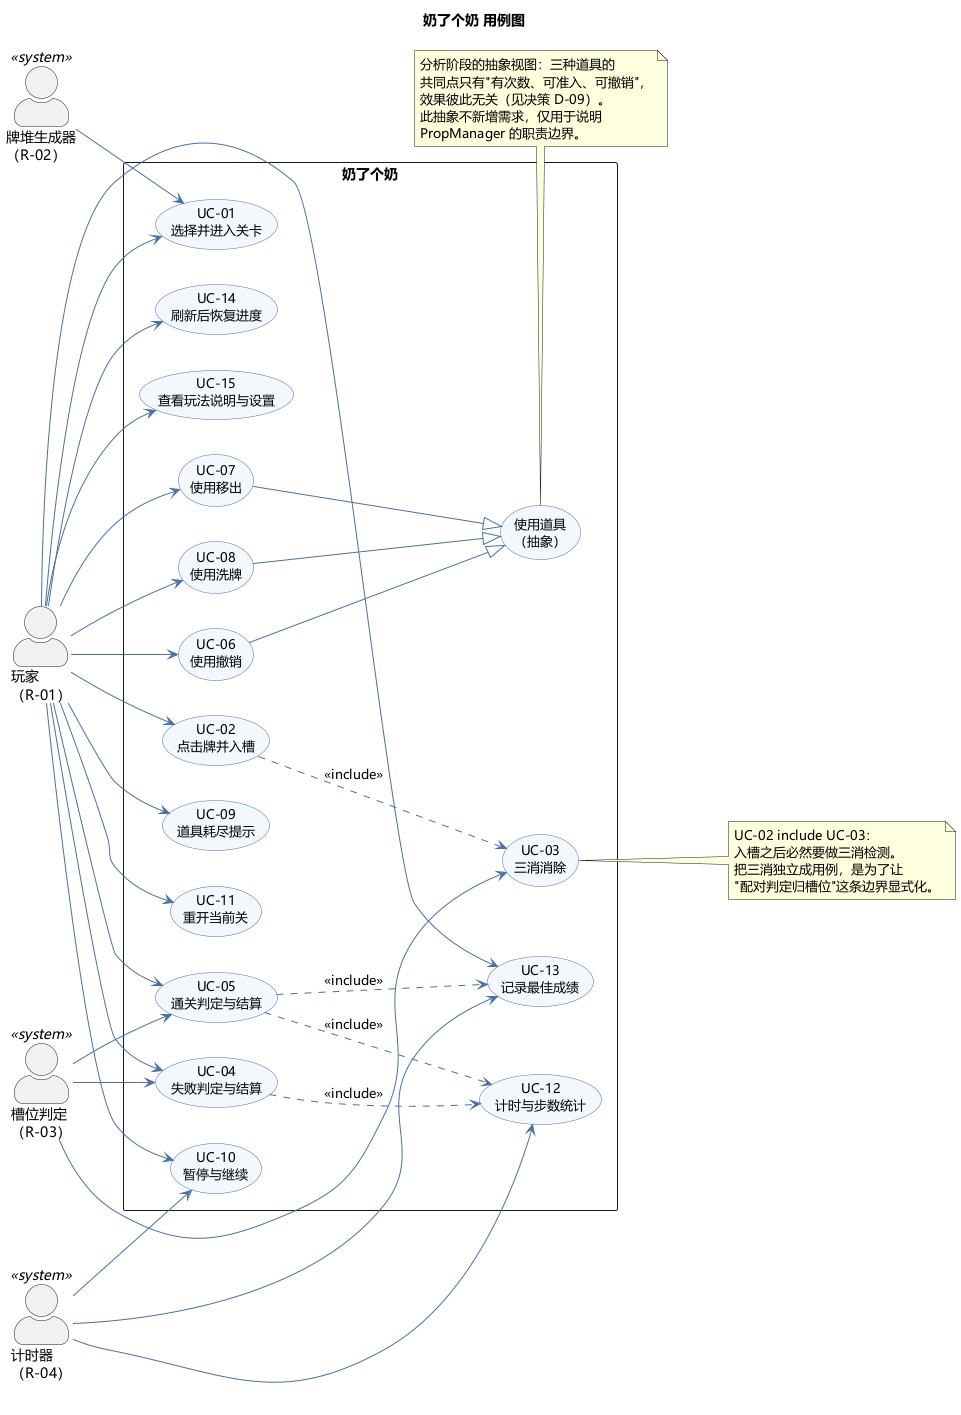

The diagram above was rendered by PlantUML. Its source (embedded in the PNG):
@startuml
!pragma layout dot
' 奶了个奶 —— 用例图（系统分析阶段）
' 依据：docs/02-需求分析.md v1.1（已冻结）
' 说明：4 个参与者中，除"玩家"外均为系统参与者，用于显式表达"谁拥有判定权"

title 奶了个奶 用例图

left to right direction
skinparam shadowing false
skinparam packageStyle rectangle
skinparam defaultFontName "Microsoft YaHei"
skinparam actorStyle awesome
skinparam usecase {
  BackgroundColor #F4F8FC
  BorderColor #4A6FA5
  ArrowColor #4A6FA5
  FontSize 13
}

actor "玩家\n（R-01）" as Player
actor "牌堆生成器\n（R-02）" as Gen <<system>>
actor "槽位判定\n（R-03）" as TrayJudge <<system>>
actor "计时器\n（R-04）" as Clock <<system>>

rectangle "奶了个奶" {

  usecase "UC-01\n选择并进入关卡" as UC01
  usecase "UC-02\n点击牌并入槽" as UC02
  usecase "UC-03\n三消消除" as UC03
  usecase "UC-04\n失败判定与结算" as UC04
  usecase "UC-05\n通关判定与结算" as UC05
  usecase "UC-06\n使用撤销" as UC06
  usecase "UC-07\n使用移出" as UC07
  usecase "UC-08\n使用洗牌" as UC08
  usecase "UC-09\n道具耗尽提示" as UC09
  usecase "UC-10\n暂停与继续" as UC10
  usecase "UC-11\n重开当前关" as UC11
  usecase "UC-12\n计时与步数统计" as UC12
  usecase "UC-13\n记录最佳成绩" as UC13
  usecase "UC-14\n刷新后恢复进度" as UC14
  usecase "UC-15\n查看玩法说明与设置" as UC15

  usecase "使用道具\n（抽象）" as UCProp

}

' ---------- 玩家与用例 ----------
Player --> UC01
Player --> UC02
Player --> UC04
Player --> UC05
Player --> UC06
Player --> UC07
Player --> UC08
Player --> UC09
Player --> UC10
Player --> UC11
Player --> UC13
Player --> UC14
Player --> UC15

' ---------- 系统参与者与用例 ----------
Gen --> UC01
TrayJudge --> UC03
TrayJudge --> UC04
TrayJudge --> UC05
Clock --> UC10
Clock --> UC12
Clock --> UC13

' ---------- 抽象化：三种道具归入同一抽象用例 ----------
UC06 --|> UCProp
UC07 --|> UCProp
UC08 --|> UCProp

' ---------- 包含关系 ----------
UC02 ..> UC03 : <<include>>
UC04 ..> UC12 : <<include>>
UC05 ..> UC12 : <<include>>
UC05 ..> UC13 : <<include>>

note bottom of UCProp
  分析阶段的抽象视图：三种道具的
  共同点只有"有次数、可准入、可撤销"，
  效果彼此无关（见决策 D-09）。
  此抽象不新增需求，仅用于说明
  PropManager 的职责边界。
end note

note right of UC03
  UC-02 include UC-03：
  入槽之后必然要做三消检测。
  把三消独立成用例，是为了让
  "配对判定归槽位"这条边界显式化。
end note

@enduml